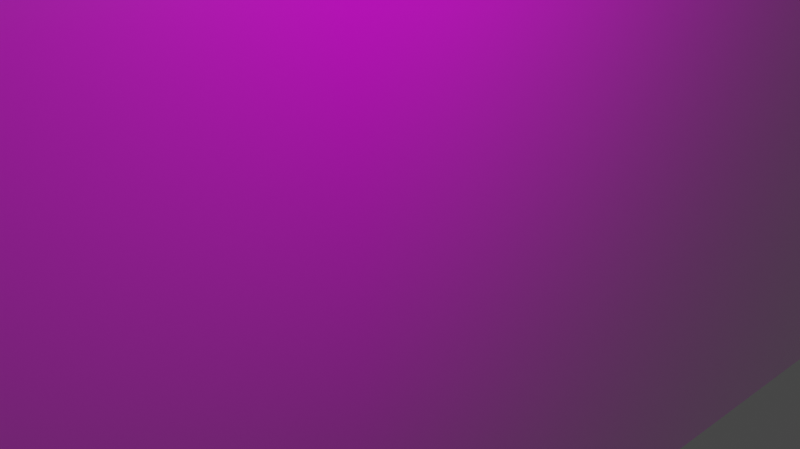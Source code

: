 # Source: untitled.blend  (saved by Blender 3.4.6; exported with 4.5.12 LTS)
import bpy
from mathutils import Matrix  # noqa: F401  (used for matrix-valued properties, if any)

bpy.ops.wm.read_factory_settings(use_empty=True)
scene = bpy.context.scene
scene.name = 'Scene'

# ---- collections
col_collection = bpy.data.collections.new('Collection'); scene.collection.children.link(col_collection)

# ---- images (referenced by path relative to the original .blend; pixels are not part of the script)
import os
ASSET_DIR = os.environ.get("B2B_ASSET_DIR", "")  # directory of the original .blend (textures are referenced by path, not embedded)
HERE = os.path.dirname(os.path.abspath(__file__))  # packed textures are extracted next to this script under _unpacked/

def load_image(name, relpath, width, height, colorspace="sRGB"):
    """Load a texture the original file referenced (path relative to the .blend, or extracted next to this script)."""
    p = next((c for c in (os.path.join(HERE, relpath), os.path.join(ASSET_DIR, relpath)) if relpath and os.path.exists(c)), "")
    if p:
        img = bpy.data.images.load(p, check_existing=True)
        img.name = name
    else:  # same state as the original file: an image datablock whose file is absent (Cycles renders it pink)
        img = bpy.data.images.new(name, width, height)
        img.source = "FILE"
        img.filepath = "//" + (relpath or name)
    img.colorspace_settings.name = colorspace
    return img
img_daffy_jpg = load_image('Daffy.jpg', 'Daffy.jpg', 1024, 1024, 'sRGB')

# ---- materials (node trees are filled in below, after node groups)
mat_daffy = bpy.data.materials.new('Daffy')
mat_daffy.surface_render_method = 'BLENDED'
mat_daffy.blend_method = 'BLEND'
mat_daffy.alpha_threshold = 0.0
mat_daffy.roughness = 0.5
mat_daffy.line_color = (0.0, 0.0, 0.0, 1.0)

# ---- material node trees
mat_daffy.use_nodes = True; mat_daffy.node_tree.nodes.clear()
_N = mat_daffy.node_tree.nodes; _L = mat_daffy.node_tree.links
n0 = _N.new('ShaderNodeOutputMaterial'); n0.name = 'Material Output'; n0.location = (300, 300)
n1 = _N.new('ShaderNodeTexImage'); n1.name = 'Image Texture'; n1.location = (-200, 300)
n1.image = img_daffy_jpg
n1.extension = 'CLIP'
n2 = _N.new('ShaderNodeBsdfPrincipled'); n2.name = 'Principled BSDF'; n2.location = (0, 300)
n2.distribution = 'GGX'
n2.subsurface_method = 'RANDOM_WALK_SKIN'
n2.inputs[3].default_value = 1.45
n2.inputs[27].default_value = (0.0, 0.0, 0.0, 1.0)
n2.inputs[28].default_value = 1.0
_L.new(n1.outputs[0], n2.inputs[0])
_L.new(n1.outputs[1], n2.inputs[4])
_L.new(n2.outputs[0], n0.inputs[0])
n0.is_active_output = True

# ---- world
world_daffy = bpy.data.worlds.new('Daffy'); scene.world = world_daffy
world_daffy.use_nodes = True; world_daffy.node_tree.nodes.clear()
_N = world_daffy.node_tree.nodes; _L = world_daffy.node_tree.links
n0 = _N.new('ShaderNodeOutputWorld'); n0.name = 'World Output'; n0.location = (300, 300)
n1 = _N.new('ShaderNodeBackground'); n1.name = 'Background'; n1.location = (10, 300)
n1.inputs[0].default_value = (0.05088, 0.05088, 0.05088, 1.0)
_L.new(n1.outputs[0], n0.inputs[0])
n0.is_active_output = True
world_daffy.color = (0.05088, 0.05088, 0.05088)
world_daffy.use_sun_shadow = False
world_daffy.sun_shadow_jitter_overblur = 0.0

# ---- cameras
cam_camera = bpy.data.cameras.new('Camera')
cam_camera.clip_end = 100.0
cam_camera.ortho_scale = 7.314

# ---- lights
light_light = bpy.data.lights.new('Light', 'POINT')
light_light.transmission_factor = 0.0
light_light.energy = 1000.0
light_light.shadow_soft_size = 0.1
light_light.shadow_maximum_resolution = 0.006
light_light.use_absolute_resolution = True

# ---- meshes
me_daffy = bpy.data.meshes.new('Daffy')
me_daffy.from_pydata([(-0.75, -0.5, 0.0), (0.75, -0.5, 0.0), (-0.75, 0.5, 0.0), (0.75, 0.5, 0.0)], [], [(0, 1, 3, 2)])
_uv = me_daffy.uv_layers.new(name='UVMap')
_uv.uv.foreach_set('vector', [0.0, 0.0, 1.0, 0.0, 1.0, 1.0, 0.0, 1.0])
me_daffy.materials.append(mat_daffy)
me_daffy.update()

# ---- objects
ob_light = bpy.data.objects.new('Light', light_light)
ob_camera = bpy.data.objects.new('Camera', cam_camera)
ob_daffy = bpy.data.objects.new('Daffy', me_daffy)

# ---- transforms, parenting, visibility, modifiers, constraints
ob_light.location = (4.076, 1.005, 5.904)
ob_light.rotation_euler = (0.6503, 0.05522, 1.866)
ob_light.lock_rotations_4d = False
ob_light.empty_display_type = 'ARROWS'
ob_light.color = (0.0, 0.0, 0.0, 0.0)
ob_light.lineart.crease_threshold = 0.0
ob_camera.location = (7.359, -6.926, 4.958)
ob_camera.rotation_euler = (1.109, 0.0, 0.8149)
ob_camera.lock_rotations_4d = False
ob_camera.empty_display_type = 'ARROWS'
ob_camera.color = (0.0, 0.0, 0.0, 0.0)
ob_camera.display_type = 'WIRE'
ob_camera.lineart.crease_threshold = 0.0
ob_daffy.location = (-0.7375, 0.05538, 2.358)
ob_daffy.rotation_euler = (1.571, 0.0, 1.571)
ob_daffy.scale = (19.37, 19.37, 19.37)

# ---- collection membership
col_collection.objects.link(ob_light)
col_collection.objects.link(ob_camera)
col_collection.objects.link(ob_daffy)

# ---- scene / render settings (as saved in the file)
scene.camera = ob_camera
scene.frame_start = 1; scene.frame_end = 250; scene.frame_set(1)
scene.render.engine = 'BLENDER_EEVEE_NEXT'
scene.render.resolution_x = 1925
scene.cycles.sampling_pattern = 'TABULATED_SOBOL'
scene.cycles.use_light_tree = False
scene.view_settings.view_transform = 'Filmic'
bpy.context.view_layer.update()
